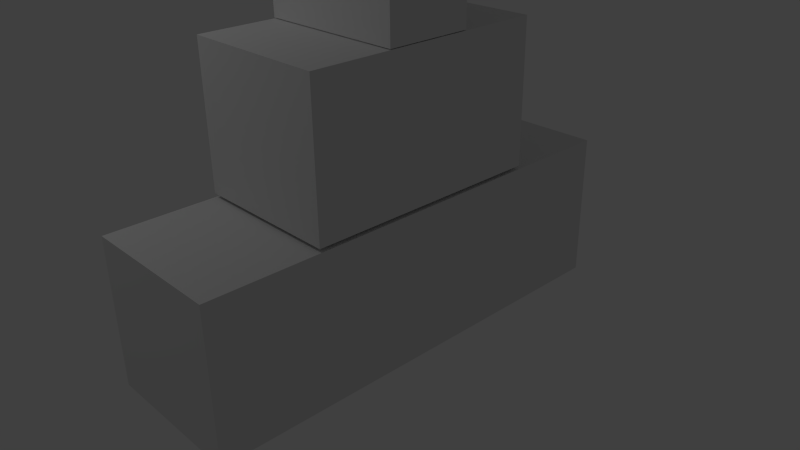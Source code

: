 # Source: introComplete.blend  (saved by Blender 2.72.0; exported with 4.5.12 LTS)
import bpy
from mathutils import Matrix  # noqa: F401  (used for matrix-valued properties, if any)

bpy.ops.wm.read_factory_settings(use_empty=True)
scene = bpy.context.scene
scene.name = 'Scene'

# ---- collections
col_collection_1 = bpy.data.collections.new('Collection 1'); scene.collection.children.link(col_collection_1)

# ---- materials (node trees are filled in below, after node groups)
mat_introbottomattach = bpy.data.materials.new('IntroBottomAttach')
mat_introbottomattach.alpha_threshold = 0.0
mat_introbottomattach.use_transparent_shadow = False
mat_introbottomattach.roughness = 0.5
mat_introbottomattach.line_color = (0.0, 0.0, 0.0, 1.0)
mat_intromidbottomattach = bpy.data.materials.new('IntroMidBottomAttach')
mat_intromidbottomattach.alpha_threshold = 0.0
mat_intromidbottomattach.use_transparent_shadow = False
mat_intromidbottomattach.roughness = 0.5
mat_intromidbottomattach.line_color = (0.0, 0.0, 0.0, 1.0)
mat_introbottom = bpy.data.materials.new('IntroBottom')
mat_introbottom.alpha_threshold = 0.0
mat_introbottom.use_transparent_shadow = False
mat_introbottom.roughness = 0.5
mat_introbottom.line_color = (0.0, 0.0, 0.0, 1.0)

# ---- material node trees

# ---- world
world_world = bpy.data.worlds.new('World'); scene.world = world_world
world_world.color = (0.05088, 0.05088, 0.05088)
world_world.use_sun_shadow = False
world_world.sun_shadow_jitter_overblur = 0.0
world_world.cycles.sampling_method = 'MANUAL'
world_world.cycles.sample_map_resolution = 256

# ---- cameras
cam_camera = bpy.data.cameras.new('Camera')
cam_camera.clip_end = 100.0
cam_camera.lens = 35.0
cam_camera.sensor_width = 32.0
cam_camera.sensor_height = 18.0
cam_camera.ortho_scale = 7.314
cam_camera.dof.focus_distance = 0.0
cam_camera.dof.aperture_fstop = 128.0

# ---- lights
light_lamp = bpy.data.lights.new('Lamp', 'POINT')
light_lamp.transmission_factor = 0.0
light_lamp.cutoff_distance = 30.0
light_lamp.energy = 100.0
light_lamp.shadow_buffer_clip_start = 1.001
light_lamp.shadow_soft_size = 0.1
light_lamp.shadow_maximum_resolution = 0.006
light_lamp.use_absolute_resolution = True
light_lamp.cycles.use_multiple_importance_sampling = False

# ---- meshes
me_cube_008 = bpy.data.meshes.new('Cube.008')
me_cube_008.from_pydata([(1.0, 1.0, -1.144), (1.0, -1.0, -1.144), (-1.0, -1.0, -1.144), (-1.0, 1.0, -1.144)], [], [(0, 1, 2, 3)])
_uv = me_cube_008.uv_layers.new(name='UVMap')
_uv.uv.foreach_set('vector', [5.96e-08, 1.49e-07, 1.0, 0.0, 1.0, 1.0, 0.0, 1.0])
me_cube_008.materials.append(mat_introbottomattach)
me_cube_008.use_remesh_preserve_volume = False
me_cube_008.use_remesh_preserve_attributes = False
me_cube_008.use_mirror_vertex_groups = False
me_cube_008.update()
me_cube_007 = bpy.data.meshes.new('Cube.007')
me_cube_007.from_pydata([(1.0, 1.0, -1.144), (1.0, -1.0, -1.144), (-1.0, -1.0, -1.144), (-1.0, 1.0, -1.144)], [], [(0, 1, 2, 3)])
_uv = me_cube_007.uv_layers.new(name='UVMap')
_uv.uv.foreach_set('vector', [5.96e-08, 1.49e-07, 1.0, 0.0, 1.0, 1.0, 0.0, 1.0])
me_cube_007.materials.append(mat_intromidbottomattach)
me_cube_007.use_remesh_preserve_volume = False
me_cube_007.use_remesh_preserve_attributes = False
me_cube_007.use_mirror_vertex_groups = False
me_cube_007.update()
me_cube_006 = bpy.data.meshes.new('Cube.006')
me_cube_006.from_pydata([(1.0, 1.0, -1.235), (1.0, -1.0, -1.235), (-1.0, -1.0, -1.235), (-1.0, 1.0, -1.235)], [], [(0, 1, 2, 3)])
_uv = me_cube_006.uv_layers.new(name='UVMap')
_uv.uv.foreach_set('vector', [5.96e-08, 1.49e-07, 1.0, 0.0, 1.0, 1.0, 0.0, 1.0])
me_cube_006.materials.append(mat_introbottomattach)
me_cube_006.use_remesh_preserve_volume = False
me_cube_006.use_remesh_preserve_attributes = False
me_cube_006.use_mirror_vertex_groups = False
me_cube_006.update()
me_cube_004 = bpy.data.meshes.new('Cube.004')
me_cube_004.from_pydata([(1.0, 1.0, -1.235), (1.0, -1.0, -1.235), (-1.0, -1.0, -1.235), (-1.0, 1.0, -1.235)], [], [(0, 1, 2, 3)])
_uv = me_cube_004.uv_layers.new(name='UVMap')
_uv.uv.foreach_set('vector', [5.96e-08, 1.49e-07, 1.0, 0.0, 1.0, 1.0, 0.0, 1.0])
me_cube_004.materials.append(mat_intromidbottomattach)
me_cube_004.use_remesh_preserve_volume = False
me_cube_004.use_remesh_preserve_attributes = False
me_cube_004.use_mirror_vertex_groups = False
me_cube_004.update()
me_cube_003 = bpy.data.meshes.new('Cube.003')
me_cube_003.from_pydata([(1.0, 1.0, -1.0), (1.0, -1.0, -1.0), (-1.0, -1.0, -1.0), (-1.0, 1.0, -1.0), (1.0, 1.0, 1.0), (1.0, -1.0, 1.0), (-1.0, -1.0, 1.0), (-1.0, 1.0, 1.0)], [], [(0, 1, 2, 3), (4, 7, 6, 5), (0, 4, 5, 1), (1, 5, 6, 2), (2, 6, 7, 3), (4, 0, 3, 7)])
_uv = me_cube_003.uv_layers.new(name='UVMap')
_uv.uv.foreach_set('vector', [1.987e-08, 0.6667, 0.3333, 0.6667, 0.3333, 1.0, 0.0, 1.0, 0.3333, 0.3333, 0.3333, 0.6667, 4.967e-08, 0.6667, 0.0, 0.3333, 0.6667, 0.3333, 0.3333, 0.3333, 0.3333, 0.0, 0.6667, 1.987e-08, 2.98e-08, 0.3333, 0.0, 1.291e-07, 0.3333, 0.0, 0.3333, 0.3333, 1.0, 0.3333, 0.6667, 0.3333, 0.6667, 8.941e-08, 1.0, 0.0, 0.3333, 0.3333, 0.6667, 0.3333, 0.6667, 0.6667, 0.3333, 0.6667])
me_cube_003.materials.append(mat_introbottom)
me_cube_003.use_remesh_preserve_volume = False
me_cube_003.use_remesh_preserve_attributes = False
me_cube_003.use_mirror_vertex_groups = False
me_cube_003.update()
me_cube_001 = bpy.data.meshes.new('Cube.001')
me_cube_001.from_pydata([(1.0, 1.0, -1.0), (1.0, -1.0, -1.0), (-1.0, -1.0, -1.0), (-1.0, 1.0, -1.0), (1.0, 1.0, 1.0), (1.0, -1.0, 1.0), (-1.0, -1.0, 1.0), (-1.0, 1.0, 1.0)], [], [(0, 1, 2, 3), (4, 7, 6, 5), (0, 4, 5, 1), (1, 5, 6, 2), (2, 6, 7, 3), (4, 0, 3, 7)])
_uv = me_cube_001.uv_layers.new(name='UVMap')
_uv.uv.foreach_set('vector', [1.987e-08, 0.6667, 0.3333, 0.6667, 0.3333, 1.0, 0.0, 1.0, 0.3333, 0.3333, 0.3333, 0.6667, 4.967e-08, 0.6667, 0.0, 0.3333, 0.6667, 0.3333, 0.3333, 0.3333, 0.3333, 0.0, 0.6667, 1.987e-08, 2.98e-08, 0.3333, 0.0, 1.291e-07, 0.3333, 0.0, 0.3333, 0.3333, 1.0, 0.3333, 0.6667, 0.3333, 0.6667, 8.941e-08, 1.0, 0.0, 0.3333, 0.3333, 0.6667, 0.3333, 0.6667, 0.6667, 0.3333, 0.6667])
me_cube_001.materials.append(mat_introbottom)
me_cube_001.use_remesh_preserve_volume = False
me_cube_001.use_remesh_preserve_attributes = False
me_cube_001.use_mirror_vertex_groups = False
me_cube_001.update()
me_cube = bpy.data.meshes.new('Cube')
me_cube.from_pydata([(1.0, 1.0, -1.0), (1.0, -1.0, -1.0), (-1.0, -1.0, -1.0), (-1.0, 1.0, -1.0), (1.0, 1.0, 1.0), (1.0, -1.0, 1.0), (-1.0, -1.0, 1.0), (-1.0, 1.0, 1.0)], [], [(0, 1, 2, 3), (4, 7, 6, 5), (0, 4, 5, 1), (1, 5, 6, 2), (2, 6, 7, 3), (4, 0, 3, 7)])
_uv = me_cube.uv_layers.new(name='UVMap')
_uv.uv.foreach_set('vector', [1.987e-08, 0.6667, 0.3333, 0.6667, 0.3333, 1.0, 0.0, 1.0, 0.3333, 0.3333, 0.3333, 0.6667, 4.967e-08, 0.6667, 0.0, 0.3333, 0.6667, 0.3333, 0.3333, 0.3333, 0.3333, 0.0, 0.6667, 1.987e-08, 2.98e-08, 0.3333, 0.0, 1.291e-07, 0.3333, 0.0, 0.3333, 0.3333, 1.0, 0.3333, 0.6667, 0.3333, 0.6667, 8.941e-08, 1.0, 0.0, 0.3333, 0.3333, 0.6667, 0.3333, 0.6667, 0.6667, 0.3333, 0.6667])
me_cube.materials.append(mat_introbottom)
me_cube.use_remesh_preserve_volume = False
me_cube.use_remesh_preserve_attributes = False
me_cube.use_mirror_vertex_groups = False
me_cube.update()

# ---- objects
ob_mid_attach = bpy.data.objects.new('mid_attach', me_cube_008)
ob_mid_top_attach = bpy.data.objects.new('mid_top_attach', me_cube_007)
ob_bottom_attach = bpy.data.objects.new('bottom_attach', me_cube_006)
ob_mid_bottom_attach = bpy.data.objects.new('mid_bottom_attach', me_cube_004)
ob_top = bpy.data.objects.new('top', me_cube_003)
ob_mid = bpy.data.objects.new('mid', me_cube_001)
ob_bottom = bpy.data.objects.new('bottom', me_cube)
ob_lamp = bpy.data.objects.new('Lamp', light_lamp)
ob_camera = bpy.data.objects.new('Camera', cam_camera)

# ---- transforms, parenting, visibility, modifiers, constraints
ob_mid_attach.location = (0.0, 0.0, 4.078)
ob_mid_attach.scale = (1.0, 0.5679, 0.9555)
ob_mid_attach.lock_rotations_4d = False
ob_mid_attach.empty_display_type = 'ARROWS'
ob_mid_attach.lineart.crease_threshold = 0.0
ob_mid_top_attach.location = (0.0, 0.0, 4.07)
ob_mid_top_attach.scale = (1.0, 0.5679, 0.9555)
ob_mid_top_attach.lock_rotations_4d = False
ob_mid_top_attach.empty_display_type = 'ARROWS'
ob_mid_top_attach.lineart.crease_threshold = 0.0
ob_bottom_attach.location = (0.0, 0.0, 2.23)
ob_bottom_attach.scale = (1.0, 1.614, 0.9555)
ob_bottom_attach.lock_rotations_4d = False
ob_bottom_attach.empty_display_type = 'ARROWS'
ob_bottom_attach.lineart.crease_threshold = 0.0
ob_mid_bottom_attach.location = (0.0, 0.0, 2.261)
ob_mid_bottom_attach.scale = (1.0, 1.614, 0.9555)
ob_mid_bottom_attach.lock_rotations_4d = False
ob_mid_bottom_attach.empty_display_type = 'ARROWS'
ob_mid_bottom_attach.lineart.crease_threshold = 0.0
ob_top.location = (0.0, 0.0, 3.929)
ob_top.scale = (1.0, 0.5679, 0.9555)
ob_top.lock_rotations_4d = False
ob_top.empty_display_type = 'ARROWS'
ob_top.lineart.crease_threshold = 0.0
ob_mid.location = (0.0, 0.0, 2.007)
ob_mid.scale = (1.0, 1.614, 0.9555)
ob_mid.lock_rotations_4d = False
ob_mid.empty_display_type = 'ARROWS'
ob_mid.lineart.crease_threshold = 0.0
ob_bottom.location = (0.0, 0.0, 0.0)
ob_bottom.scale = (1.0, 3.072, 1.0)
ob_bottom.lock_rotations_4d = False
ob_bottom.empty_display_type = 'ARROWS'
ob_bottom.lineart.crease_threshold = 0.0
ob_lamp.location = (-3.861, -3.961, 6.689)
ob_lamp.rotation_euler = (0.6503, 0.05522, 1.866)
ob_lamp.lock_rotations_4d = False
ob_lamp.empty_display_type = 'ARROWS'
ob_lamp.color = (0.0, 0.0, 0.0, 0.0)
ob_lamp.lineart.crease_threshold = 0.0
ob_camera.location = (7.481, -6.508, 5.344)
ob_camera.rotation_euler = (1.109, 0.01082, 0.8149)
ob_camera.lock_rotations_4d = False
ob_camera.empty_display_type = 'ARROWS'
ob_camera.color = (0.0, 0.0, 0.0, 0.0)
ob_camera.display_type = 'WIRE'
ob_camera.lineart.crease_threshold = 0.0

# ---- collection membership
col_collection_1.objects.link(ob_mid_attach)
col_collection_1.objects.link(ob_mid_top_attach)
col_collection_1.objects.link(ob_bottom_attach)
col_collection_1.objects.link(ob_mid_bottom_attach)
col_collection_1.objects.link(ob_top)
col_collection_1.objects.link(ob_mid)
col_collection_1.objects.link(ob_bottom)
col_collection_1.objects.link(ob_lamp)
col_collection_1.objects.link(ob_camera)

# ---- scene / render settings (as saved in the file)
scene.camera = ob_camera
scene.frame_start = 1; scene.frame_end = 250; scene.frame_set(1)
scene.render.engine = 'BLENDER_EEVEE_NEXT'
scene.render.resolution_percentage = 50
scene.render.dither_intensity = 0.0
scene.cycles.use_denoising = False
scene.cycles.samples = 10
scene.cycles.sampling_pattern = 'TABULATED_SOBOL'
scene.cycles.light_sampling_threshold = 0.0
scene.cycles.use_adaptive_sampling = False
scene.cycles.use_light_tree = False
scene.cycles.blur_glossy = 0.0
scene.cycles.pixel_filter_type = 'GAUSSIAN'
scene.cycles.sample_clamp_indirect = 0.0
scene.view_settings.view_transform = 'Standard'
bpy.context.view_layer.update()
